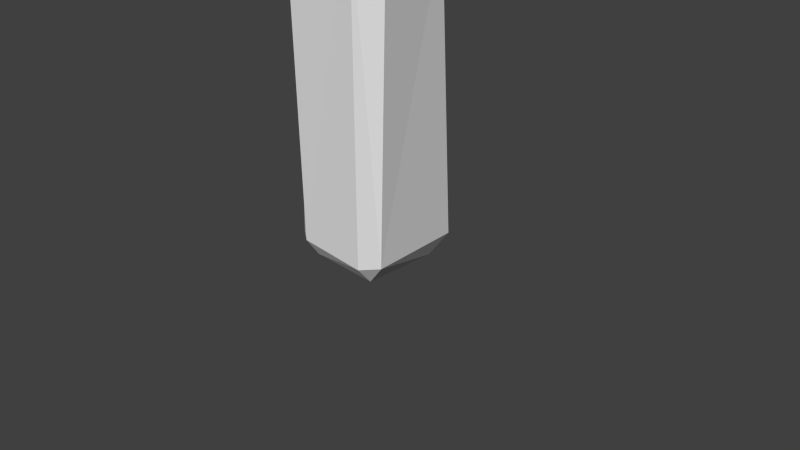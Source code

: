 # Source: Quartz_long_random4_textured.blend  (saved by Blender 2.76.0; exported with 4.5.12 LTS)
import bpy
from mathutils import Matrix  # noqa: F401  (used for matrix-valued properties, if any)

bpy.ops.wm.read_factory_settings(use_empty=True)
scene = bpy.context.scene
scene.name = 'Scene'

# ---- collections
col_collection_1 = bpy.data.collections.new('Collection 1'); scene.collection.children.link(col_collection_1)

# ---- materials (node trees are filled in below, after node groups)
mat_material = bpy.data.materials.new('Material')
mat_material.alpha_threshold = 0.0
mat_material.use_transparent_shadow = False
mat_material.roughness = 0.5
mat_material.line_color = (0.0, 0.0, 0.0, 1.0)

# ---- material node trees

# ---- world
world_world = bpy.data.worlds.new('World'); scene.world = world_world
world_world.color = (0.05088, 0.05088, 0.05088)
world_world.use_sun_shadow = False
world_world.sun_shadow_jitter_overblur = 0.0
world_world.cycles.sampling_method = 'MANUAL'
world_world.cycles.sample_map_resolution = 256

# ---- cameras
cam_camera = bpy.data.cameras.new('Camera')
cam_camera.clip_end = 100.0
cam_camera.lens = 35.0
cam_camera.sensor_width = 32.0
cam_camera.sensor_height = 18.0
cam_camera.ortho_scale = 7.314
cam_camera.dof.focus_distance = 0.0
cam_camera.dof.aperture_fstop = 128.0

# ---- meshes
me_cube = bpy.data.meshes.new('Cube')
me_cube.from_pydata([(0.5, 0.5, -1.0), (0.5, -0.5, -1.0), (-0.5, -0.5, -1.0), (-0.5, 0.5, -1.0), (-0.5304, 0.4789, 3.379), (0.452, 0.7096, 3.366), (0.3827, -0.3811, 3.445), (-0.3877, -0.6472, 3.42), (0.814, -0.5991, -0.6622), (0.8124, -0.4356, 3.016), (0.5949, -0.7145, 3.299), (0.5212, -0.7049, -0.7525), (0.6495, 0.5416, 3.019), (0.5024, 0.6511, 3.168), (0.6313, 0.7221, -0.7204), (0.4837, 0.6939, -0.7233), (-0.4966, -0.6906, 3.154), (-0.5276, -0.6605, -0.7523), (-0.6506, -0.5874, -0.6992), (-0.7032, -0.3818, 3.301), (-0.5108, 0.8328, 3.249), (-0.7764, 0.5419, 3.119), (-0.3928, 0.642, -0.7971), (-0.5864, 0.6112, -0.7733)], [], [(16, 10, 6, 7), (7, 4, 21, 19), (19, 18, 17, 16), (16, 7, 19), (23, 3, 2, 18), (21, 23, 18, 19), (23, 21, 20, 22), (3, 22, 15, 0), (3, 23, 22), (15, 13, 12, 14), (20, 13, 15, 22), (4, 5, 13, 20), (4, 20, 21), (6, 5, 4, 7), (12, 5, 6, 9), (5, 12, 13), (9, 6, 10), (17, 11, 10, 16), (2, 1, 11, 17), (17, 18, 2), (0, 1, 2, 3), (8, 1, 0, 14), (1, 8, 11), (0, 15, 14), (8, 14, 12, 9), (10, 11, 8, 9)])
_uv = me_cube.uv_layers.new(name='UVMap')
_uv.uv.foreach_set('vector', [0.7683, 0.795, 0.9634, 0.795, 0.9634, 0.8429, 0.7683, 0.8429, 0.2317, 0.8429, 0.03659, 0.8429, 0.03659, 0.795, 0.2317, 0.795, 0.2317, 0.795, 0.2317, 0.04789, 0.2683, 0.04789, 0.2683, 0.795, 0.2683, 0.795, 0.2317, 0.8429, 0.2317, 0.795, 0.03659, 0.04789, 0.03659, 0.0, 0.2317, 0.0, 0.2317, 0.04789, 0.03659, 0.795, 0.03659, 0.04789, 0.2317, 0.04789, 0.2317, 0.795, 0.03659, 0.04789, 0.03659, 0.795, 5.815e-08, 0.795, 0.0, 0.04789, 0.2683, 0.8084, 0.2683, 0.7725, 0.4634, 0.7725, 0.4634, 0.8084, 0.03659, 0.0, 0.03659, 0.04789, 0.0, 0.04789, 0.7683, 0.04789, 0.7683, 0.795, 0.7317, 0.795, 0.7317, 0.04789, 0.3049, 0.1748, 0.5, 0.1748, 0.5, 0.7725, 0.3049, 0.7725, 0.3049, 0.1149, 0.5, 0.1149, 0.5, 0.1748, 0.3049, 0.1748, 0.3049, 0.1149, 0.3049, 0.1748, 0.2683, 0.1533, 0.5, 0.0, 0.5, 0.1149, 0.3049, 0.1149, 0.3049, 4.567e-08, 0.7317, 0.795, 0.7317, 0.8429, 0.5366, 0.8429, 0.5366, 0.795, 0.5, 0.1149, 0.5366, 0.1533, 0.5, 0.1748, 1.0, 0.795, 0.9634, 0.8429, 0.9634, 0.795, 0.7683, 0.04789, 0.9634, 0.04789, 0.9634, 0.795, 0.7683, 0.795, 0.7683, 0.0, 0.9634, 0.0, 0.9634, 0.04789, 0.7683, 0.04789, 0.2683, 0.04789, 0.2317, 0.04789, 0.2317, 0.0, 0.4634, 0.8084, 0.4634, 1.0, 0.2683, 1.0, 0.2683, 0.8084, 0.5366, 0.04789, 0.5366, 0.0, 0.7317, 4.567e-08, 0.7317, 0.04789, 0.9634, 0.0, 1.0, 0.04789, 0.9634, 0.04789, 0.7317, 4.567e-08, 0.7683, 0.04789, 0.7317, 0.04789, 0.5366, 0.04789, 0.7317, 0.04789, 0.7317, 0.795, 0.5366, 0.795, 0.9634, 0.795, 0.9634, 0.04789, 1.0, 0.04789, 1.0, 0.795])
me_cube.materials.append(mat_material)
me_cube.use_remesh_preserve_volume = False
me_cube.use_remesh_preserve_attributes = False
me_cube.use_mirror_vertex_groups = False
me_cube.update()

# ---- objects
ob_cube = bpy.data.objects.new('Cube', me_cube)
ob_camera = bpy.data.objects.new('Camera', cam_camera)

# ---- transforms, parenting, visibility, modifiers, constraints
ob_cube.location = (0.0, 0.0, 1.0)
ob_cube.lock_rotations_4d = False
ob_cube.empty_display_type = 'ARROWS'
ob_cube.lineart.crease_threshold = 0.0
ob_camera.location = (7.481, -6.508, 5.344)
ob_camera.rotation_euler = (1.109, 0.01082, 0.8149)
ob_camera.lock_rotations_4d = False
ob_camera.empty_display_type = 'ARROWS'
ob_camera.color = (0.0, 0.0, 0.0, 0.0)
ob_camera.display_type = 'WIRE'
ob_camera.lineart.crease_threshold = 0.0

# ---- collection membership
col_collection_1.objects.link(ob_cube)
col_collection_1.objects.link(ob_camera)

# ---- scene / render settings (as saved in the file)
scene.camera = ob_camera
scene.frame_start = 1; scene.frame_end = 250; scene.frame_set(1)
scene.render.engine = 'BLENDER_EEVEE_NEXT'
scene.render.resolution_percentage = 50
scene.render.dither_intensity = 0.0
scene.cycles.use_denoising = False
scene.cycles.samples = 10
scene.cycles.sampling_pattern = 'TABULATED_SOBOL'
scene.cycles.light_sampling_threshold = 0.0
scene.cycles.use_adaptive_sampling = False
scene.cycles.use_light_tree = False
scene.cycles.blur_glossy = 0.0
scene.cycles.pixel_filter_type = 'GAUSSIAN'
scene.cycles.sample_clamp_indirect = 0.0
scene.view_settings.view_transform = 'Standard'
bpy.context.view_layer.update()

# ---- added for rendering (the .blend has no usable light): sun
light_auto_sun = bpy.data.lights.new('AutoSun', 'SUN')
light_auto_sun.energy = 3.0
light_auto_sun.angle = 0.0523599
ob_auto_sun = bpy.data.objects.new('AutoSun', light_auto_sun)
scene.collection.objects.link(ob_auto_sun)
ob_auto_sun.rotation_euler = (0.872665, 0.174533, 0.523599)
bpy.context.view_layer.update()
